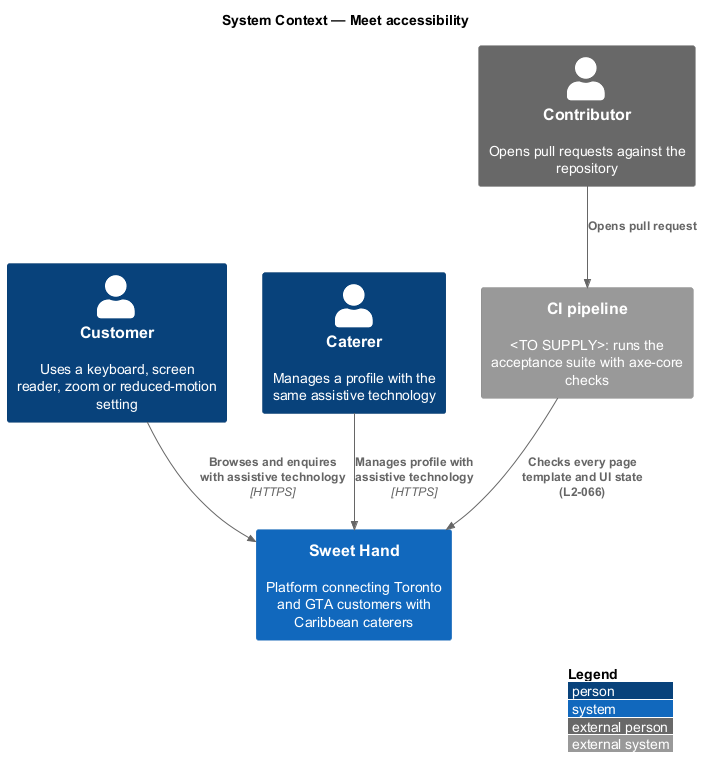

The diagram above was rendered by PlantUML. Its source (embedded in the PNG):
@startuml
!include <C4/C4_Context>
LAYOUT_WITH_LEGEND()
title System Context — Meet accessibility

Person(customer, "Customer", "Uses a keyboard, screen reader, zoom or reduced-motion setting")
Person(caterer, "Caterer", "Manages a profile with the same assistive technology")
Person_Ext(contributor, "Contributor", "Opens pull requests against the repository")
System(sweethand, "Sweet Hand", "Platform connecting Toronto and GTA customers with Caribbean caterers")
System_Ext(ci, "CI pipeline", "<TO SUPPLY>: runs the acceptance suite with axe-core checks")

Rel(customer, sweethand, "Browses and enquires with assistive technology", "HTTPS")
Rel(caterer, sweethand, "Manages profile with assistive technology", "HTTPS")
Rel(contributor, ci, "Opens pull request")
Rel(ci, sweethand, "Checks every page template and UI state (L2-066)")
@enduml